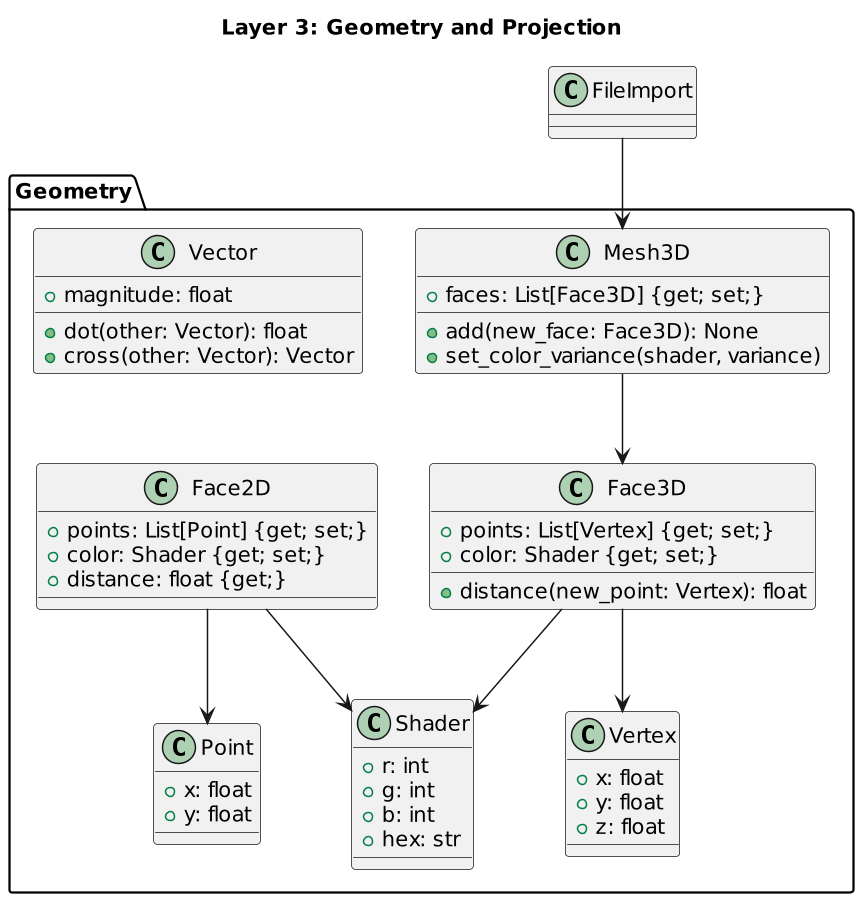

The diagram above was rendered by PlantUML. Its source (embedded in the PNG):
@startuml Geometry_Projection_Layer
scale 1.5
title "Layer 3: Geometry and Projection"

package "Geometry" {
  class Mesh3D {
    + faces: List[Face3D] {get; set;}
    + add(new_face: Face3D): None
    + set_color_variance(shader, variance)
  }

  class Face3D {
    + points: List[Vertex] {get; set;}
    + color: Shader {get; set;}
    + distance(new_point: Vertex): float
  }

  class Face2D {
    + points: List[Point] {get; set;}
    + color: Shader {get; set;}
    + distance: float {get;}
  }

  class Vertex {
    + x: float
    + y: float
    + z: float
  }

  class Vector {
    + dot(other: Vector): float
    + cross(other: Vector): Vector
    + magnitude: float
  }

  class Point {
    + x: float
    + y: float
  }

  class Shader {
    + r: int
    + g: int
    + b: int
    + hex: str
  }
}

FileImport --> Mesh3D
Mesh3D --> Face3D
Face3D --> Vertex
Face3D --> Shader
Face2D --> Point
Face2D --> Shader
@enduml